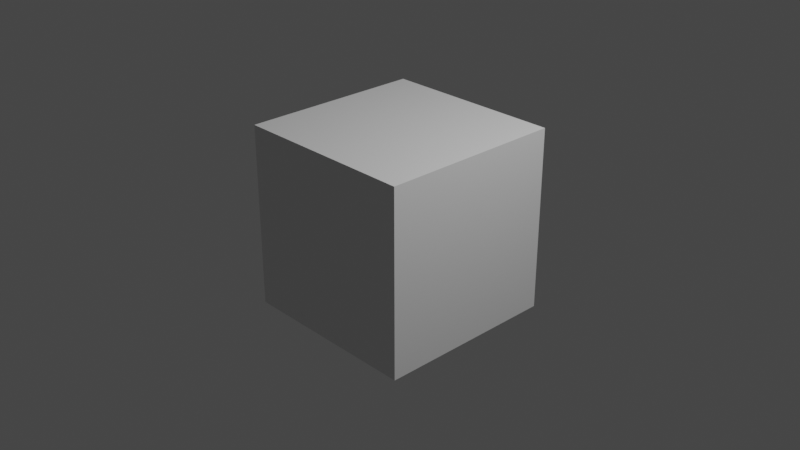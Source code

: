 # Source: render_scene.blend  (saved by Blender 3.4.6; exported with 4.5.12 LTS)
import bpy
from mathutils import Matrix  # noqa: F401  (used for matrix-valued properties, if any)

bpy.ops.wm.read_factory_settings(use_empty=True)
scene = bpy.context.scene
scene.name = 'Scene'

# ---- collections
col_collection = bpy.data.collections.new('Collection'); scene.collection.children.link(col_collection)

# ---- materials (node trees are filled in below, after node groups)
mat_material = bpy.data.materials.new('Material')
mat_material.alpha_threshold = 0.0
mat_material.use_transparent_shadow = False
mat_material.roughness = 0.5
mat_material.line_color = (0.0, 0.0, 0.0, 1.0)

# ---- material node trees
mat_material.use_nodes = True; mat_material.node_tree.nodes.clear()
_N = mat_material.node_tree.nodes; _L = mat_material.node_tree.links
n0 = _N.new('ShaderNodeOutputMaterial'); n0.name = 'Material Output'; n0.location = (300, 300)
n1 = _N.new('ShaderNodeBsdfPrincipled'); n1.name = 'Principled BSDF'; n1.location = (10, 300)
n1.distribution = 'GGX'
n1.subsurface_method = 'RANDOM_WALK_SKIN'
n1.inputs[3].default_value = 1.45
n1.inputs[27].default_value = (0.0, 0.0, 0.0, 1.0)
n1.inputs[28].default_value = 1.0
_L.new(n1.outputs[0], n0.inputs[0])
n0.is_active_output = True

# ---- world
world_world = bpy.data.worlds.new('World'); scene.world = world_world
world_world.use_nodes = True; world_world.node_tree.nodes.clear()
_N = world_world.node_tree.nodes; _L = world_world.node_tree.links
n0 = _N.new('ShaderNodeOutputWorld'); n0.name = 'World Output'; n0.location = (300, 300)
n1 = _N.new('ShaderNodeBackground'); n1.name = 'Background'; n1.location = (10, 300)
n1.inputs[0].default_value = (0.05088, 0.05088, 0.05088, 1.0)
_L.new(n1.outputs[0], n0.inputs[0])
n0.is_active_output = True
world_world.color = (0.05088, 0.05088, 0.05088)
world_world.use_sun_shadow = False
world_world.sun_shadow_jitter_overblur = 0.0

# ---- cameras
cam_camera = bpy.data.cameras.new('Camera')
cam_camera.clip_end = 100.0
cam_camera.ortho_scale = 7.314

# ---- lights
light_light = bpy.data.lights.new('Light', 'POINT')
light_light.transmission_factor = 0.0
light_light.energy = 1000.0
light_light.shadow_soft_size = 0.1
light_light.shadow_maximum_resolution = 0.006
light_light.use_absolute_resolution = True

# ---- meshes
me_cube = bpy.data.meshes.new('Cube')
me_cube.from_pydata([(1.0, 1.0, 1.0), (1.0, 1.0, -1.0), (1.0, -1.0, 1.0), (1.0, -1.0, -1.0), (-1.0, 1.0, 1.0), (-1.0, 1.0, -1.0), (-1.0, -1.0, 1.0), (-1.0, -1.0, -1.0)], [], [(0, 4, 6, 2), (3, 2, 6, 7), (7, 6, 4, 5), (5, 1, 3, 7), (1, 0, 2, 3), (5, 4, 0, 1)])
_uv = me_cube.uv_layers.new(name='UVMap')
_uv.uv.foreach_set('vector', [0.625, 0.5, 0.875, 0.5, 0.875, 0.75, 0.625, 0.75, 0.375, 0.75, 0.625, 0.75, 0.625, 1.0, 0.375, 1.0, 0.375, 0.0, 0.625, 0.0, 0.625, 0.25, 0.375, 0.25, 0.125, 0.5, 0.375, 0.5, 0.375, 0.75, 0.125, 0.75, 0.375, 0.5, 0.625, 0.5, 0.625, 0.75, 0.375, 0.75, 0.375, 0.25, 0.625, 0.25, 0.625, 0.5, 0.375, 0.5])
me_cube.materials.append(mat_material)
me_cube.use_mirror_vertex_groups = False
me_cube.update()

# ---- objects
ob_cube = bpy.data.objects.new('Cube', me_cube)
ob_light = bpy.data.objects.new('Light', light_light)
ob_camera = bpy.data.objects.new('Camera', cam_camera)

# ---- transforms, parenting, visibility, modifiers, constraints
ob_cube.location = (0.0, 0.0, 0.0)
ob_cube.lock_rotations_4d = False
ob_cube.empty_display_type = 'ARROWS'
ob_cube.lineart.crease_threshold = 0.0
ob_light.location = (4.076, 1.005, 5.904)
ob_light.rotation_euler = (0.6503, 0.05522, 1.866)
ob_light.lock_rotations_4d = False
ob_light.empty_display_type = 'ARROWS'
ob_light.color = (0.0, 0.0, 0.0, 0.0)
ob_light.lineart.crease_threshold = 0.0
ob_camera.location = (7.359, -6.926, 4.958)
ob_camera.rotation_euler = (1.109, 0.0, 0.8149)
ob_camera.lock_rotations_4d = False
ob_camera.empty_display_type = 'ARROWS'
ob_camera.color = (0.0, 0.0, 0.0, 0.0)
ob_camera.display_type = 'WIRE'
ob_camera.lineart.crease_threshold = 0.0

# ---- collection membership
col_collection.objects.link(ob_cube)
col_collection.objects.link(ob_light)
col_collection.objects.link(ob_camera)

# ---- scene / render settings (as saved in the file)
scene.camera = ob_camera
scene.frame_start = 1; scene.frame_end = 250; scene.frame_set(1)
scene.render.engine = 'BLENDER_EEVEE_NEXT'
scene.cycles.sampling_pattern = 'TABULATED_SOBOL'
scene.cycles.use_light_tree = False
scene.view_settings.view_transform = 'Filmic'
bpy.context.view_layer.update()
